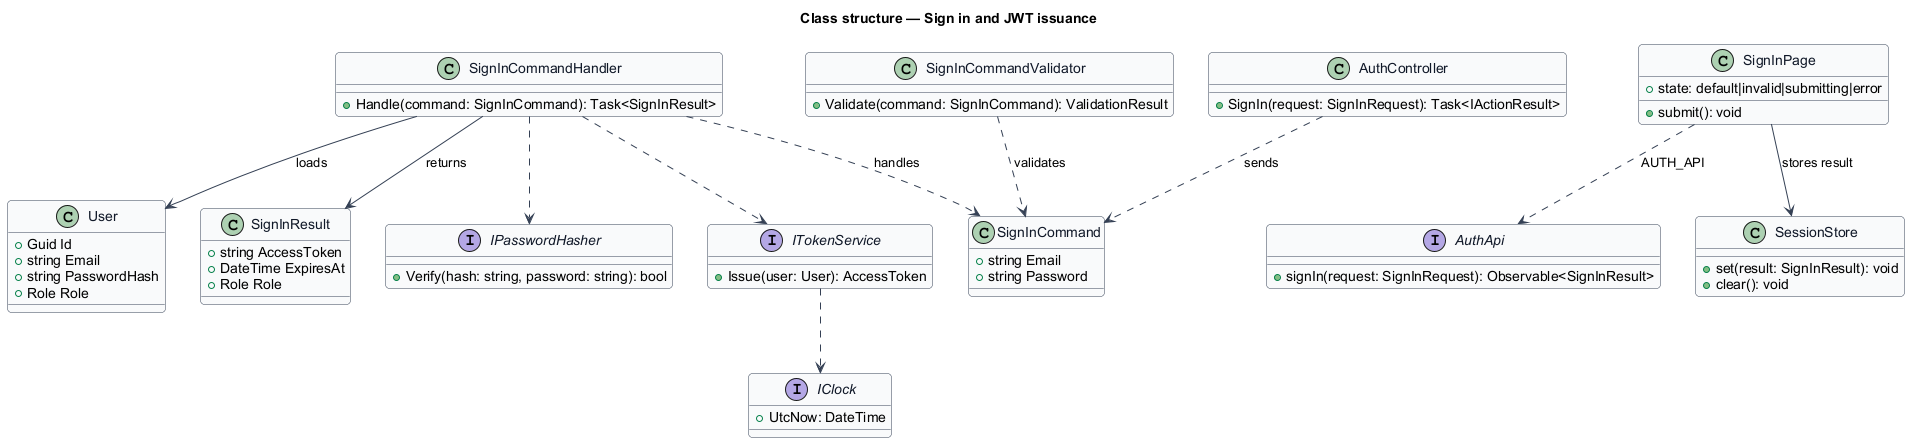

The diagram above was rendered by PlantUML. Its source (embedded in the PNG):
@startuml
skinparam backgroundColor #FFFFFF
skinparam shadowing false
skinparam roundcorner 8
skinparam defaultFontName Arial
skinparam ArrowColor #344054
skinparam class {
  BorderColor #344054
  FontColor #101828
  BackgroundColor #F9FAFB
}
title Class structure — Sign in and JWT issuance

class User {
  +Guid Id
  +string Email
  +string PasswordHash
  +Role Role
}
class SignInCommand {
  +string Email
  +string Password
}
class SignInCommandValidator {
  +Validate(command: SignInCommand): ValidationResult
}
class SignInCommandHandler {
  +Handle(command: SignInCommand): Task<SignInResult>
}
class SignInResult {
  +string AccessToken
  +DateTime ExpiresAt
  +Role Role
}
interface IPasswordHasher {
  +Verify(hash: string, password: string): bool
}
interface ITokenService {
  +Issue(user: User): AccessToken
}
interface IClock {
  +UtcNow: DateTime
}
class AuthController {
  +SignIn(request: SignInRequest): Task<IActionResult>
}
class SignInPage {
  +state: default|invalid|submitting|error
  +submit(): void
}
interface AuthApi {
  +signIn(request: SignInRequest): Observable<SignInResult>
}
class SessionStore {
  +set(result: SignInResult): void
  +clear(): void
}

AuthController ..> SignInCommand : sends
SignInCommandHandler ..> SignInCommand : handles
SignInCommandValidator ..> SignInCommand : validates
SignInCommandHandler --> User : loads
SignInCommandHandler ..> IPasswordHasher
SignInCommandHandler ..> ITokenService
ITokenService ..> IClock
SignInCommandHandler --> SignInResult : returns
SignInPage ..> AuthApi : AUTH_API
SignInPage --> SessionStore : stores result
@enduml